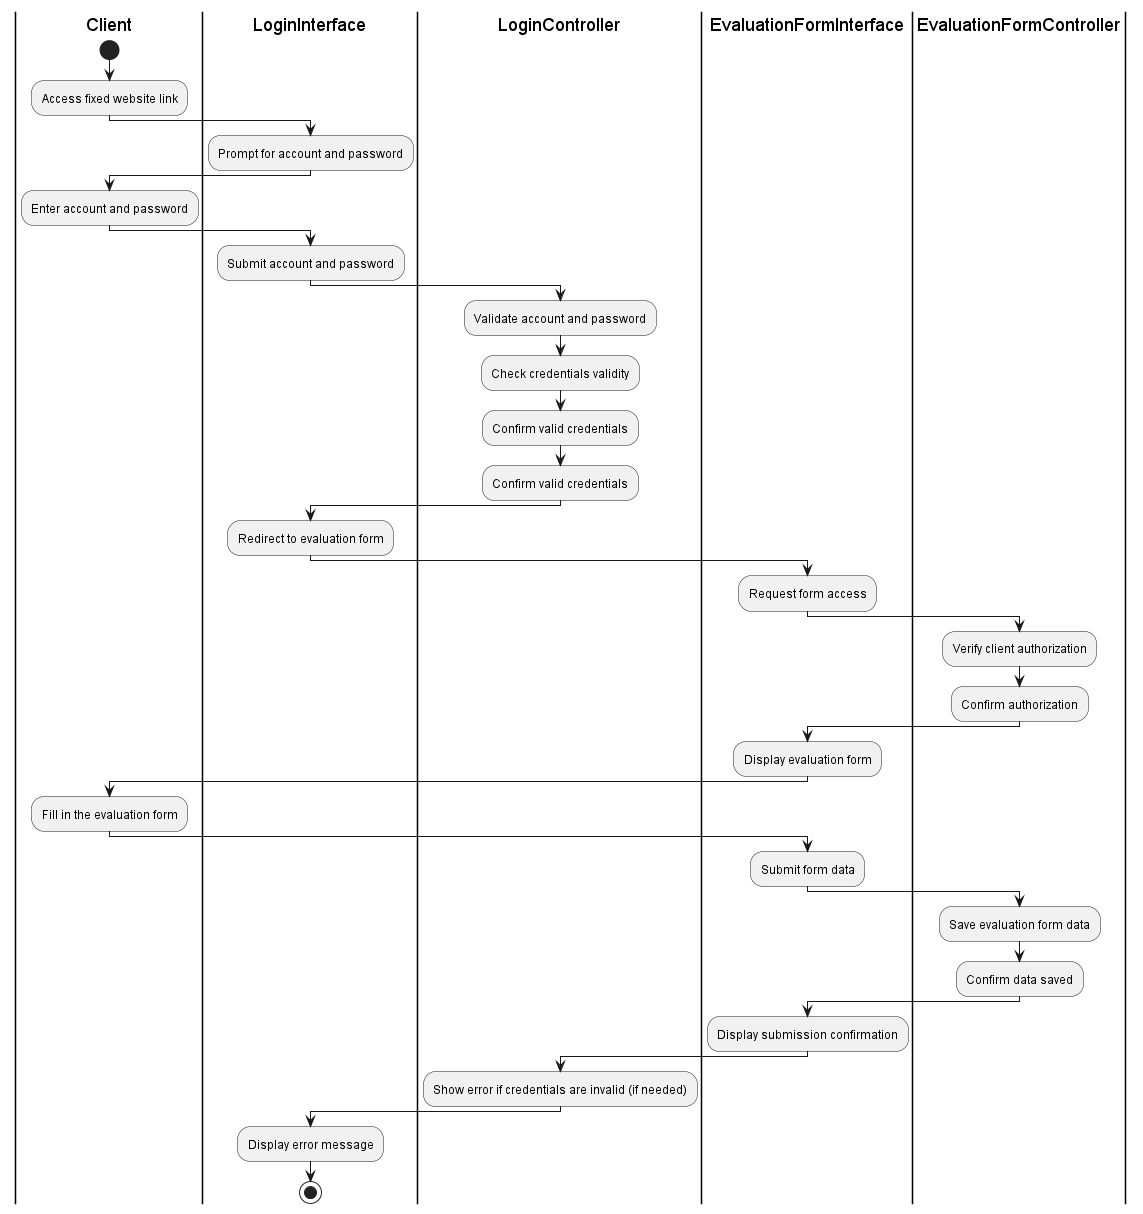

The diagram above was rendered by PlantUML. Its source (embedded in the PNG):
@startuml
|Client|
start
:Access fixed website link;

|LoginInterface|
:Prompt for account and password;

|Client|
:Enter account and password;

|LoginInterface|
:Submit account and password;

|LoginController|
:Validate account and password;
:Check credentials validity;
:Confirm valid credentials;

|LoginController|
:Confirm valid credentials;

|LoginInterface|
:Redirect to evaluation form;

|EvaluationFormInterface|
:Request form access;

|EvaluationFormController|
:Verify client authorization;
:Confirm authorization;

|EvaluationFormInterface|
:Display evaluation form;

|Client|
:Fill in the evaluation form;

|EvaluationFormInterface|
:Submit form data;

|EvaluationFormController|
:Save evaluation form data;
:Confirm data saved;

|EvaluationFormInterface|
:Display submission confirmation;

|LoginController|
:Show error if credentials are invalid (if needed);

|LoginInterface|
:Display error message;

stop
@enduml